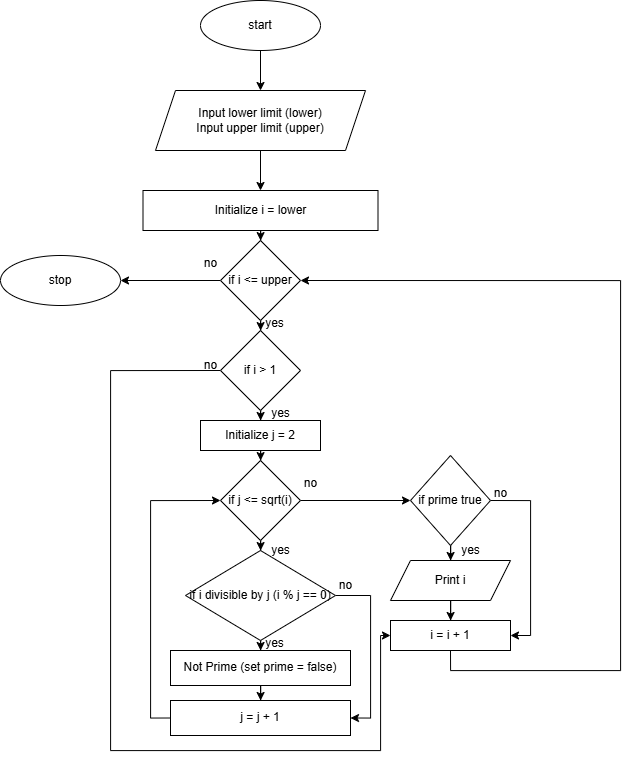

The diagram above was exported from draw.io. Its source (the exported page's mxGraphModel, read from the mxfile embedded in the PNG):
<mxGraphModel dx="1735" dy="1185" grid="1" gridSize="10" guides="1" tooltips="1" connect="1" arrows="1" fold="1" page="1" pageScale="1" pageWidth="827" pageHeight="1169" math="0" shadow="0">
  <root>
    <mxCell id="WIyWlLk6GJQsqaUBKTNV-0" />
    <mxCell id="WIyWlLk6GJQsqaUBKTNV-1" parent="WIyWlLk6GJQsqaUBKTNV-0" />
    <mxCell id="Pm9jQFnA2olwJfXWHWDJ-2" value="" style="edgeStyle=orthogonalEdgeStyle;rounded=0;orthogonalLoop=1;jettySize=auto;html=1;" edge="1" parent="WIyWlLk6GJQsqaUBKTNV-1" source="Pm9jQFnA2olwJfXWHWDJ-0" target="Pm9jQFnA2olwJfXWHWDJ-1">
      <mxGeometry relative="1" as="geometry" />
    </mxCell>
    <mxCell id="Pm9jQFnA2olwJfXWHWDJ-0" value="start" style="ellipse;whiteSpace=wrap;html=1;" vertex="1" parent="WIyWlLk6GJQsqaUBKTNV-1">
      <mxGeometry x="340" y="20" width="120" height="50" as="geometry" />
    </mxCell>
    <mxCell id="Pm9jQFnA2olwJfXWHWDJ-4" value="" style="edgeStyle=orthogonalEdgeStyle;rounded=0;orthogonalLoop=1;jettySize=auto;html=1;" edge="1" parent="WIyWlLk6GJQsqaUBKTNV-1" source="Pm9jQFnA2olwJfXWHWDJ-1" target="Pm9jQFnA2olwJfXWHWDJ-3">
      <mxGeometry relative="1" as="geometry" />
    </mxCell>
    <mxCell id="Pm9jQFnA2olwJfXWHWDJ-1" value="Input lower limit (lower)&lt;div&gt;Input upper limit (upper)&lt;/div&gt;" style="shape=parallelogram;perimeter=parallelogramPerimeter;whiteSpace=wrap;html=1;fixedSize=1;" vertex="1" parent="WIyWlLk6GJQsqaUBKTNV-1">
      <mxGeometry x="295" y="110" width="210" height="60" as="geometry" />
    </mxCell>
    <mxCell id="Pm9jQFnA2olwJfXWHWDJ-6" value="" style="edgeStyle=orthogonalEdgeStyle;rounded=0;orthogonalLoop=1;jettySize=auto;html=1;" edge="1" parent="WIyWlLk6GJQsqaUBKTNV-1" source="Pm9jQFnA2olwJfXWHWDJ-3" target="Pm9jQFnA2olwJfXWHWDJ-5">
      <mxGeometry relative="1" as="geometry" />
    </mxCell>
    <mxCell id="Pm9jQFnA2olwJfXWHWDJ-3" value="Initialize i = lower" style="whiteSpace=wrap;html=1;" vertex="1" parent="WIyWlLk6GJQsqaUBKTNV-1">
      <mxGeometry x="282.5" y="210" width="235" height="40" as="geometry" />
    </mxCell>
    <mxCell id="Pm9jQFnA2olwJfXWHWDJ-8" value="" style="edgeStyle=orthogonalEdgeStyle;rounded=0;orthogonalLoop=1;jettySize=auto;html=1;" edge="1" parent="WIyWlLk6GJQsqaUBKTNV-1" source="Pm9jQFnA2olwJfXWHWDJ-5" target="Pm9jQFnA2olwJfXWHWDJ-7">
      <mxGeometry relative="1" as="geometry" />
    </mxCell>
    <mxCell id="Pm9jQFnA2olwJfXWHWDJ-42" style="edgeStyle=orthogonalEdgeStyle;rounded=0;orthogonalLoop=1;jettySize=auto;html=1;exitX=0;exitY=0.5;exitDx=0;exitDy=0;entryX=1;entryY=0.5;entryDx=0;entryDy=0;" edge="1" parent="WIyWlLk6GJQsqaUBKTNV-1" source="Pm9jQFnA2olwJfXWHWDJ-5" target="Pm9jQFnA2olwJfXWHWDJ-40">
      <mxGeometry relative="1" as="geometry" />
    </mxCell>
    <mxCell id="Pm9jQFnA2olwJfXWHWDJ-5" value="if&amp;nbsp;i &amp;lt;= upper" style="rhombus;whiteSpace=wrap;html=1;" vertex="1" parent="WIyWlLk6GJQsqaUBKTNV-1">
      <mxGeometry x="360" y="260" width="80" height="80" as="geometry" />
    </mxCell>
    <mxCell id="Pm9jQFnA2olwJfXWHWDJ-10" value="" style="edgeStyle=orthogonalEdgeStyle;rounded=0;orthogonalLoop=1;jettySize=auto;html=1;" edge="1" parent="WIyWlLk6GJQsqaUBKTNV-1" source="Pm9jQFnA2olwJfXWHWDJ-7" target="Pm9jQFnA2olwJfXWHWDJ-9">
      <mxGeometry relative="1" as="geometry" />
    </mxCell>
    <mxCell id="Pm9jQFnA2olwJfXWHWDJ-38" style="edgeStyle=orthogonalEdgeStyle;rounded=0;orthogonalLoop=1;jettySize=auto;html=1;exitX=0;exitY=0.5;exitDx=0;exitDy=0;entryX=0;entryY=0.5;entryDx=0;entryDy=0;" edge="1" parent="WIyWlLk6GJQsqaUBKTNV-1" source="Pm9jQFnA2olwJfXWHWDJ-7" target="Pm9jQFnA2olwJfXWHWDJ-30">
      <mxGeometry relative="1" as="geometry">
        <Array as="points">
          <mxPoint x="250" y="390" />
          <mxPoint x="250" y="770" />
          <mxPoint x="520" y="770" />
          <mxPoint x="520" y="655" />
        </Array>
      </mxGeometry>
    </mxCell>
    <mxCell id="Pm9jQFnA2olwJfXWHWDJ-7" value="if&amp;nbsp;i &amp;gt; 1" style="rhombus;whiteSpace=wrap;html=1;" vertex="1" parent="WIyWlLk6GJQsqaUBKTNV-1">
      <mxGeometry x="360" y="350" width="80" height="80" as="geometry" />
    </mxCell>
    <mxCell id="Pm9jQFnA2olwJfXWHWDJ-12" value="" style="edgeStyle=orthogonalEdgeStyle;rounded=0;orthogonalLoop=1;jettySize=auto;html=1;" edge="1" parent="WIyWlLk6GJQsqaUBKTNV-1" source="Pm9jQFnA2olwJfXWHWDJ-9" target="Pm9jQFnA2olwJfXWHWDJ-11">
      <mxGeometry relative="1" as="geometry" />
    </mxCell>
    <mxCell id="Pm9jQFnA2olwJfXWHWDJ-9" value="Initialize j = 2" style="whiteSpace=wrap;html=1;" vertex="1" parent="WIyWlLk6GJQsqaUBKTNV-1">
      <mxGeometry x="340" y="440" width="120" height="30" as="geometry" />
    </mxCell>
    <mxCell id="Pm9jQFnA2olwJfXWHWDJ-14" value="" style="edgeStyle=orthogonalEdgeStyle;rounded=0;orthogonalLoop=1;jettySize=auto;html=1;" edge="1" parent="WIyWlLk6GJQsqaUBKTNV-1" source="Pm9jQFnA2olwJfXWHWDJ-11" target="Pm9jQFnA2olwJfXWHWDJ-13">
      <mxGeometry relative="1" as="geometry" />
    </mxCell>
    <mxCell id="Pm9jQFnA2olwJfXWHWDJ-27" value="" style="edgeStyle=orthogonalEdgeStyle;rounded=0;orthogonalLoop=1;jettySize=auto;html=1;" edge="1" parent="WIyWlLk6GJQsqaUBKTNV-1" source="Pm9jQFnA2olwJfXWHWDJ-11" target="Pm9jQFnA2olwJfXWHWDJ-26">
      <mxGeometry relative="1" as="geometry" />
    </mxCell>
    <mxCell id="Pm9jQFnA2olwJfXWHWDJ-11" value="if&amp;nbsp;j &amp;lt;= sqrt(i)" style="rhombus;whiteSpace=wrap;html=1;" vertex="1" parent="WIyWlLk6GJQsqaUBKTNV-1">
      <mxGeometry x="360" y="480" width="80" height="80" as="geometry" />
    </mxCell>
    <mxCell id="Pm9jQFnA2olwJfXWHWDJ-16" value="" style="edgeStyle=orthogonalEdgeStyle;rounded=0;orthogonalLoop=1;jettySize=auto;html=1;" edge="1" parent="WIyWlLk6GJQsqaUBKTNV-1" source="Pm9jQFnA2olwJfXWHWDJ-13" target="Pm9jQFnA2olwJfXWHWDJ-15">
      <mxGeometry relative="1" as="geometry" />
    </mxCell>
    <mxCell id="Pm9jQFnA2olwJfXWHWDJ-20" style="edgeStyle=orthogonalEdgeStyle;rounded=0;orthogonalLoop=1;jettySize=auto;html=1;exitX=1;exitY=0.5;exitDx=0;exitDy=0;entryX=1;entryY=0.5;entryDx=0;entryDy=0;" edge="1" parent="WIyWlLk6GJQsqaUBKTNV-1" source="Pm9jQFnA2olwJfXWHWDJ-13" target="Pm9jQFnA2olwJfXWHWDJ-17">
      <mxGeometry relative="1" as="geometry" />
    </mxCell>
    <mxCell id="Pm9jQFnA2olwJfXWHWDJ-13" value="if&amp;nbsp;i divisible by j (i % j == 0)" style="rhombus;whiteSpace=wrap;html=1;" vertex="1" parent="WIyWlLk6GJQsqaUBKTNV-1">
      <mxGeometry x="325" y="570" width="150" height="90" as="geometry" />
    </mxCell>
    <mxCell id="Pm9jQFnA2olwJfXWHWDJ-18" value="" style="edgeStyle=orthogonalEdgeStyle;rounded=0;orthogonalLoop=1;jettySize=auto;html=1;" edge="1" parent="WIyWlLk6GJQsqaUBKTNV-1" source="Pm9jQFnA2olwJfXWHWDJ-15" target="Pm9jQFnA2olwJfXWHWDJ-17">
      <mxGeometry relative="1" as="geometry" />
    </mxCell>
    <mxCell id="Pm9jQFnA2olwJfXWHWDJ-15" value="Not Prime (set prime = false)" style="whiteSpace=wrap;html=1;" vertex="1" parent="WIyWlLk6GJQsqaUBKTNV-1">
      <mxGeometry x="310" y="670" width="180" height="35" as="geometry" />
    </mxCell>
    <mxCell id="Pm9jQFnA2olwJfXWHWDJ-19" style="edgeStyle=orthogonalEdgeStyle;rounded=0;orthogonalLoop=1;jettySize=auto;html=1;exitX=0;exitY=0.5;exitDx=0;exitDy=0;entryX=0;entryY=0.5;entryDx=0;entryDy=0;" edge="1" parent="WIyWlLk6GJQsqaUBKTNV-1" source="Pm9jQFnA2olwJfXWHWDJ-17" target="Pm9jQFnA2olwJfXWHWDJ-11">
      <mxGeometry relative="1" as="geometry" />
    </mxCell>
    <mxCell id="Pm9jQFnA2olwJfXWHWDJ-17" value="j = j + 1" style="whiteSpace=wrap;html=1;" vertex="1" parent="WIyWlLk6GJQsqaUBKTNV-1">
      <mxGeometry x="310" y="720" width="180" height="35" as="geometry" />
    </mxCell>
    <mxCell id="Pm9jQFnA2olwJfXWHWDJ-21" value="yes" style="text;html=1;align=center;verticalAlign=middle;resizable=0;points=[];autosize=1;strokeColor=none;fillColor=none;" vertex="1" parent="WIyWlLk6GJQsqaUBKTNV-1">
      <mxGeometry x="394" y="648" width="40" height="30" as="geometry" />
    </mxCell>
    <mxCell id="Pm9jQFnA2olwJfXWHWDJ-22" value="no" style="text;html=1;align=center;verticalAlign=middle;resizable=0;points=[];autosize=1;strokeColor=none;fillColor=none;" vertex="1" parent="WIyWlLk6GJQsqaUBKTNV-1">
      <mxGeometry x="465" y="590" width="40" height="30" as="geometry" />
    </mxCell>
    <mxCell id="Pm9jQFnA2olwJfXWHWDJ-23" value="yes" style="text;html=1;align=center;verticalAlign=middle;resizable=0;points=[];autosize=1;strokeColor=none;fillColor=none;" vertex="1" parent="WIyWlLk6GJQsqaUBKTNV-1">
      <mxGeometry x="400" y="555" width="40" height="30" as="geometry" />
    </mxCell>
    <mxCell id="Pm9jQFnA2olwJfXWHWDJ-24" value="yes" style="text;html=1;align=center;verticalAlign=middle;resizable=0;points=[];autosize=1;strokeColor=none;fillColor=none;" vertex="1" parent="WIyWlLk6GJQsqaUBKTNV-1">
      <mxGeometry x="400" y="418" width="40" height="30" as="geometry" />
    </mxCell>
    <mxCell id="Pm9jQFnA2olwJfXWHWDJ-25" value="yes" style="text;html=1;align=center;verticalAlign=middle;resizable=0;points=[];autosize=1;strokeColor=none;fillColor=none;" vertex="1" parent="WIyWlLk6GJQsqaUBKTNV-1">
      <mxGeometry x="394" y="328" width="40" height="30" as="geometry" />
    </mxCell>
    <mxCell id="Pm9jQFnA2olwJfXWHWDJ-29" value="" style="edgeStyle=orthogonalEdgeStyle;rounded=0;orthogonalLoop=1;jettySize=auto;html=1;" edge="1" parent="WIyWlLk6GJQsqaUBKTNV-1" source="Pm9jQFnA2olwJfXWHWDJ-26" target="Pm9jQFnA2olwJfXWHWDJ-28">
      <mxGeometry relative="1" as="geometry" />
    </mxCell>
    <mxCell id="Pm9jQFnA2olwJfXWHWDJ-34" style="edgeStyle=orthogonalEdgeStyle;rounded=0;orthogonalLoop=1;jettySize=auto;html=1;exitX=1;exitY=0.5;exitDx=0;exitDy=0;entryX=1;entryY=0.5;entryDx=0;entryDy=0;" edge="1" parent="WIyWlLk6GJQsqaUBKTNV-1" source="Pm9jQFnA2olwJfXWHWDJ-26" target="Pm9jQFnA2olwJfXWHWDJ-30">
      <mxGeometry relative="1" as="geometry" />
    </mxCell>
    <mxCell id="Pm9jQFnA2olwJfXWHWDJ-26" value="if&amp;nbsp;prime true" style="rhombus;whiteSpace=wrap;html=1;" vertex="1" parent="WIyWlLk6GJQsqaUBKTNV-1">
      <mxGeometry x="550" y="475" width="80" height="90" as="geometry" />
    </mxCell>
    <mxCell id="Pm9jQFnA2olwJfXWHWDJ-31" value="" style="edgeStyle=orthogonalEdgeStyle;rounded=0;orthogonalLoop=1;jettySize=auto;html=1;" edge="1" parent="WIyWlLk6GJQsqaUBKTNV-1" source="Pm9jQFnA2olwJfXWHWDJ-28" target="Pm9jQFnA2olwJfXWHWDJ-30">
      <mxGeometry relative="1" as="geometry" />
    </mxCell>
    <mxCell id="Pm9jQFnA2olwJfXWHWDJ-28" value="Print i" style="shape=parallelogram;perimeter=parallelogramPerimeter;whiteSpace=wrap;html=1;fixedSize=1;" vertex="1" parent="WIyWlLk6GJQsqaUBKTNV-1">
      <mxGeometry x="530" y="580" width="120" height="40" as="geometry" />
    </mxCell>
    <mxCell id="Pm9jQFnA2olwJfXWHWDJ-37" style="edgeStyle=orthogonalEdgeStyle;rounded=0;orthogonalLoop=1;jettySize=auto;html=1;exitX=0.5;exitY=1;exitDx=0;exitDy=0;entryX=1;entryY=0.5;entryDx=0;entryDy=0;" edge="1" parent="WIyWlLk6GJQsqaUBKTNV-1" source="Pm9jQFnA2olwJfXWHWDJ-30" target="Pm9jQFnA2olwJfXWHWDJ-5">
      <mxGeometry relative="1" as="geometry">
        <Array as="points">
          <mxPoint x="590" y="690" />
          <mxPoint x="760" y="690" />
          <mxPoint x="760" y="300" />
        </Array>
      </mxGeometry>
    </mxCell>
    <mxCell id="Pm9jQFnA2olwJfXWHWDJ-30" value="i = i + 1" style="whiteSpace=wrap;html=1;" vertex="1" parent="WIyWlLk6GJQsqaUBKTNV-1">
      <mxGeometry x="530" y="640" width="120" height="30" as="geometry" />
    </mxCell>
    <mxCell id="Pm9jQFnA2olwJfXWHWDJ-35" value="no" style="text;html=1;align=center;verticalAlign=middle;resizable=0;points=[];autosize=1;strokeColor=none;fillColor=none;" vertex="1" parent="WIyWlLk6GJQsqaUBKTNV-1">
      <mxGeometry x="620" y="498" width="40" height="30" as="geometry" />
    </mxCell>
    <mxCell id="Pm9jQFnA2olwJfXWHWDJ-36" value="yes" style="text;html=1;align=center;verticalAlign=middle;resizable=0;points=[];autosize=1;strokeColor=none;fillColor=none;" vertex="1" parent="WIyWlLk6GJQsqaUBKTNV-1">
      <mxGeometry x="590" y="555" width="40" height="30" as="geometry" />
    </mxCell>
    <mxCell id="Pm9jQFnA2olwJfXWHWDJ-39" value="no" style="text;html=1;align=center;verticalAlign=middle;resizable=0;points=[];autosize=1;strokeColor=none;fillColor=none;" vertex="1" parent="WIyWlLk6GJQsqaUBKTNV-1">
      <mxGeometry x="330" y="370" width="40" height="30" as="geometry" />
    </mxCell>
    <mxCell id="Pm9jQFnA2olwJfXWHWDJ-40" value="stop" style="ellipse;whiteSpace=wrap;html=1;" vertex="1" parent="WIyWlLk6GJQsqaUBKTNV-1">
      <mxGeometry x="140" y="275" width="120" height="50" as="geometry" />
    </mxCell>
    <mxCell id="Pm9jQFnA2olwJfXWHWDJ-43" value="no" style="text;html=1;align=center;verticalAlign=middle;resizable=0;points=[];autosize=1;strokeColor=none;fillColor=none;" vertex="1" parent="WIyWlLk6GJQsqaUBKTNV-1">
      <mxGeometry x="330" y="268" width="40" height="30" as="geometry" />
    </mxCell>
    <mxCell id="Pm9jQFnA2olwJfXWHWDJ-44" value="no" style="text;html=1;align=center;verticalAlign=middle;resizable=0;points=[];autosize=1;strokeColor=none;fillColor=none;" vertex="1" parent="WIyWlLk6GJQsqaUBKTNV-1">
      <mxGeometry x="430" y="488" width="40" height="30" as="geometry" />
    </mxCell>
  </root>
</mxGraphModel>